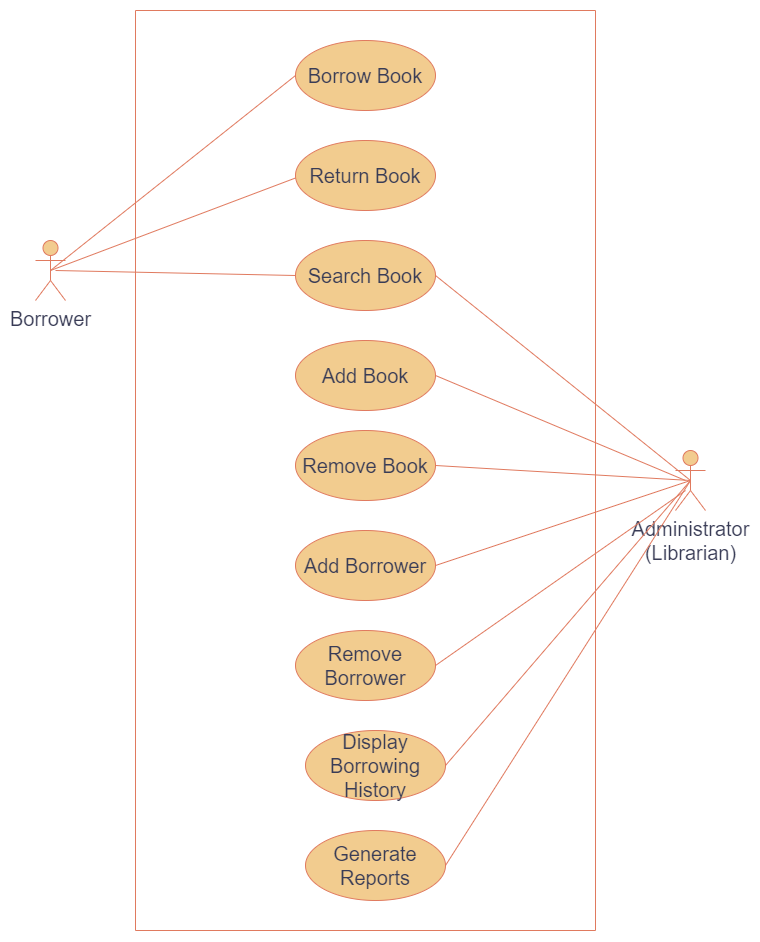

The diagram above was exported from draw.io. Its source (the exported page's mxGraphModel, read from the mxfile embedded in the PNG):
<mxGraphModel dx="2254" dy="1437" grid="1" gridSize="10" guides="1" tooltips="1" connect="1" arrows="1" fold="1" page="1" pageScale="1" pageWidth="850" pageHeight="1100" math="0" shadow="0">
  <root>
    <mxCell id="0" />
    <mxCell id="1" parent="0" />
    <mxCell id="MWqZScd635ikW73XljrJ-13" value="&lt;span style=&quot;font-size: 20px;&quot;&gt;Administrator&lt;br&gt;(Librarian)&lt;br&gt;&lt;/span&gt;" style="shape=umlActor;html=1;verticalLabelPosition=bottom;verticalAlign=top;align=center;labelBackgroundColor=none;fillColor=#F2CC8F;strokeColor=#E07A5F;fontColor=#393C56;rounded=1;" vertex="1" parent="1">
      <mxGeometry x="726" y="530" width="30" height="60" as="geometry" />
    </mxCell>
    <mxCell id="MWqZScd635ikW73XljrJ-14" value="&lt;font style=&quot;font-size: 20px;&quot;&gt;Borrower&lt;/font&gt;" style="shape=umlActor;html=1;verticalLabelPosition=bottom;verticalAlign=top;align=center;labelBackgroundColor=none;fillColor=#F2CC8F;strokeColor=#E07A5F;fontColor=#393C56;rounded=1;" vertex="1" parent="1">
      <mxGeometry x="86" y="320" width="30" height="60" as="geometry" />
    </mxCell>
    <mxCell id="MWqZScd635ikW73XljrJ-15" value="&lt;font style=&quot;font-size: 20px;&quot;&gt;Add Borrower&lt;/font&gt;" style="ellipse;whiteSpace=wrap;html=1;labelBackgroundColor=none;fillColor=#F2CC8F;strokeColor=#E07A5F;fontColor=#393C56;rounded=1;" vertex="1" parent="1">
      <mxGeometry x="346" y="610" width="140" height="70" as="geometry" />
    </mxCell>
    <mxCell id="MWqZScd635ikW73XljrJ-16" value="&lt;font style=&quot;font-size: 20px;&quot;&gt;Remove Borrower&lt;/font&gt;" style="ellipse;whiteSpace=wrap;html=1;labelBackgroundColor=none;fillColor=#F2CC8F;strokeColor=#E07A5F;fontColor=#393C56;rounded=1;" vertex="1" parent="1">
      <mxGeometry x="346" y="710" width="140" height="70" as="geometry" />
    </mxCell>
    <mxCell id="MWqZScd635ikW73XljrJ-17" value="&lt;font style=&quot;font-size: 20px;&quot;&gt;Display Borrowing History&lt;/font&gt;" style="ellipse;whiteSpace=wrap;html=1;labelBackgroundColor=none;fillColor=#F2CC8F;strokeColor=#E07A5F;fontColor=#393C56;rounded=1;" vertex="1" parent="1">
      <mxGeometry x="356" y="810" width="140" height="70" as="geometry" />
    </mxCell>
    <mxCell id="MWqZScd635ikW73XljrJ-18" value="&lt;font style=&quot;font-size: 20px;&quot;&gt;Remove Book&lt;/font&gt;" style="ellipse;whiteSpace=wrap;html=1;labelBackgroundColor=none;fillColor=#F2CC8F;strokeColor=#E07A5F;fontColor=#393C56;rounded=1;" vertex="1" parent="1">
      <mxGeometry x="346" y="510" width="140" height="70" as="geometry" />
    </mxCell>
    <mxCell id="MWqZScd635ikW73XljrJ-19" value="&lt;font style=&quot;font-size: 20px;&quot;&gt;Generate Reports&lt;/font&gt;" style="ellipse;whiteSpace=wrap;html=1;labelBackgroundColor=none;fillColor=#F2CC8F;strokeColor=#E07A5F;fontColor=#393C56;rounded=1;" vertex="1" parent="1">
      <mxGeometry x="356" y="910" width="140" height="70" as="geometry" />
    </mxCell>
    <mxCell id="MWqZScd635ikW73XljrJ-20" value="&lt;font style=&quot;font-size: 20px;&quot;&gt;Add Book&lt;/font&gt;" style="ellipse;whiteSpace=wrap;html=1;labelBackgroundColor=none;fillColor=#F2CC8F;strokeColor=#E07A5F;fontColor=#393C56;rounded=1;" vertex="1" parent="1">
      <mxGeometry x="346" y="420" width="140" height="70" as="geometry" />
    </mxCell>
    <mxCell id="MWqZScd635ikW73XljrJ-21" value="&lt;font style=&quot;font-size: 20px;&quot;&gt;Search Book&lt;/font&gt;" style="ellipse;whiteSpace=wrap;html=1;labelBackgroundColor=none;fillColor=#F2CC8F;strokeColor=#E07A5F;fontColor=#393C56;rounded=1;" vertex="1" parent="1">
      <mxGeometry x="346" y="320" width="140" height="70" as="geometry" />
    </mxCell>
    <mxCell id="MWqZScd635ikW73XljrJ-22" value="&lt;font style=&quot;font-size: 20px;&quot;&gt;Return Book&lt;/font&gt;" style="ellipse;whiteSpace=wrap;html=1;labelBackgroundColor=none;fillColor=#F2CC8F;strokeColor=#E07A5F;fontColor=#393C56;rounded=1;" vertex="1" parent="1">
      <mxGeometry x="346" y="220" width="140" height="70" as="geometry" />
    </mxCell>
    <mxCell id="MWqZScd635ikW73XljrJ-23" value="&lt;font style=&quot;font-size: 20px;&quot;&gt;Borrow Book&lt;/font&gt;" style="ellipse;whiteSpace=wrap;html=1;labelBackgroundColor=none;fillColor=#F2CC8F;strokeColor=#E07A5F;fontColor=#393C56;rounded=1;" vertex="1" parent="1">
      <mxGeometry x="346" y="120" width="140" height="70" as="geometry" />
    </mxCell>
    <mxCell id="MWqZScd635ikW73XljrJ-32" value="" style="endArrow=none;html=1;rounded=1;exitX=0.5;exitY=0.5;exitDx=0;exitDy=0;exitPerimeter=0;entryX=0;entryY=0.5;entryDx=0;entryDy=0;labelBackgroundColor=none;strokeColor=#E07A5F;fontColor=default;" edge="1" parent="1" source="MWqZScd635ikW73XljrJ-14" target="MWqZScd635ikW73XljrJ-23">
      <mxGeometry width="50" height="50" relative="1" as="geometry">
        <mxPoint x="526" y="380" as="sourcePoint" />
        <mxPoint x="576" y="330" as="targetPoint" />
      </mxGeometry>
    </mxCell>
    <mxCell id="MWqZScd635ikW73XljrJ-34" value="" style="endArrow=none;html=1;rounded=1;entryX=0;entryY=0.5;entryDx=0;entryDy=0;labelBackgroundColor=none;strokeColor=#E07A5F;fontColor=default;" edge="1" parent="1" target="MWqZScd635ikW73XljrJ-21">
      <mxGeometry width="50" height="50" relative="1" as="geometry">
        <mxPoint x="106" y="350" as="sourcePoint" />
        <mxPoint x="356" y="165" as="targetPoint" />
      </mxGeometry>
    </mxCell>
    <mxCell id="MWqZScd635ikW73XljrJ-35" value="" style="endArrow=none;html=1;rounded=1;exitX=0.5;exitY=0.5;exitDx=0;exitDy=0;exitPerimeter=0;entryX=0;entryY=0.5;entryDx=0;entryDy=0;labelBackgroundColor=none;strokeColor=#E07A5F;fontColor=default;" edge="1" parent="1" source="MWqZScd635ikW73XljrJ-14">
      <mxGeometry width="50" height="50" relative="1" as="geometry">
        <mxPoint x="101" y="452.5" as="sourcePoint" />
        <mxPoint x="346" y="257.5" as="targetPoint" />
      </mxGeometry>
    </mxCell>
    <mxCell id="MWqZScd635ikW73XljrJ-47" value="" style="endArrow=none;html=1;rounded=1;exitX=1;exitY=0.5;exitDx=0;exitDy=0;entryX=0.5;entryY=0.5;entryDx=0;entryDy=0;entryPerimeter=0;labelBackgroundColor=none;strokeColor=#E07A5F;fontColor=default;" edge="1" parent="1" source="MWqZScd635ikW73XljrJ-21" target="MWqZScd635ikW73XljrJ-13">
      <mxGeometry width="50" height="50" relative="1" as="geometry">
        <mxPoint x="241" y="490" as="sourcePoint" />
        <mxPoint x="746" y="560" as="targetPoint" />
      </mxGeometry>
    </mxCell>
    <mxCell id="MWqZScd635ikW73XljrJ-48" value="" style="endArrow=none;html=1;rounded=1;exitX=1;exitY=0.5;exitDx=0;exitDy=0;labelBackgroundColor=none;strokeColor=#E07A5F;fontColor=default;" edge="1" parent="1" source="MWqZScd635ikW73XljrJ-20">
      <mxGeometry width="50" height="50" relative="1" as="geometry">
        <mxPoint x="251" y="500" as="sourcePoint" />
        <mxPoint x="736" y="560" as="targetPoint" />
      </mxGeometry>
    </mxCell>
    <mxCell id="MWqZScd635ikW73XljrJ-49" value="" style="endArrow=none;html=1;rounded=1;exitX=1;exitY=0.5;exitDx=0;exitDy=0;entryX=0.5;entryY=0.5;entryDx=0;entryDy=0;entryPerimeter=0;labelBackgroundColor=none;strokeColor=#E07A5F;fontColor=default;" edge="1" parent="1" source="MWqZScd635ikW73XljrJ-18" target="MWqZScd635ikW73XljrJ-13">
      <mxGeometry width="50" height="50" relative="1" as="geometry">
        <mxPoint x="261" y="510" as="sourcePoint" />
        <mxPoint x="506" y="315" as="targetPoint" />
      </mxGeometry>
    </mxCell>
    <mxCell id="MWqZScd635ikW73XljrJ-50" value="" style="endArrow=none;html=1;rounded=1;exitX=1;exitY=0.5;exitDx=0;exitDy=0;entryX=0.5;entryY=0.5;entryDx=0;entryDy=0;entryPerimeter=0;labelBackgroundColor=none;strokeColor=#E07A5F;fontColor=default;" edge="1" parent="1" source="MWqZScd635ikW73XljrJ-15" target="MWqZScd635ikW73XljrJ-13">
      <mxGeometry width="50" height="50" relative="1" as="geometry">
        <mxPoint x="271" y="520" as="sourcePoint" />
        <mxPoint x="516" y="325" as="targetPoint" />
      </mxGeometry>
    </mxCell>
    <mxCell id="MWqZScd635ikW73XljrJ-51" value="" style="endArrow=none;html=1;rounded=1;exitX=1;exitY=0.5;exitDx=0;exitDy=0;labelBackgroundColor=none;strokeColor=#E07A5F;fontColor=default;" edge="1" parent="1" source="MWqZScd635ikW73XljrJ-16">
      <mxGeometry width="50" height="50" relative="1" as="geometry">
        <mxPoint x="281" y="530" as="sourcePoint" />
        <mxPoint x="736" y="570" as="targetPoint" />
      </mxGeometry>
    </mxCell>
    <mxCell id="MWqZScd635ikW73XljrJ-52" value="" style="endArrow=none;html=1;rounded=1;exitX=1;exitY=0.5;exitDx=0;exitDy=0;entryX=0.5;entryY=0.5;entryDx=0;entryDy=0;entryPerimeter=0;labelBackgroundColor=none;strokeColor=#E07A5F;fontColor=default;" edge="1" parent="1" source="MWqZScd635ikW73XljrJ-17" target="MWqZScd635ikW73XljrJ-13">
      <mxGeometry width="50" height="50" relative="1" as="geometry">
        <mxPoint x="291" y="540" as="sourcePoint" />
        <mxPoint x="536" y="345" as="targetPoint" />
      </mxGeometry>
    </mxCell>
    <mxCell id="MWqZScd635ikW73XljrJ-53" value="" style="endArrow=none;html=1;rounded=1;exitX=1;exitY=0.5;exitDx=0;exitDy=0;entryX=0.5;entryY=0.5;entryDx=0;entryDy=0;entryPerimeter=0;labelBackgroundColor=none;strokeColor=#E07A5F;fontColor=default;" edge="1" parent="1" source="MWqZScd635ikW73XljrJ-19" target="MWqZScd635ikW73XljrJ-13">
      <mxGeometry width="50" height="50" relative="1" as="geometry">
        <mxPoint x="301" y="550" as="sourcePoint" />
        <mxPoint x="546" y="355" as="targetPoint" />
      </mxGeometry>
    </mxCell>
    <mxCell id="MWqZScd635ikW73XljrJ-54" value="" style="swimlane;startSize=0;labelBackgroundColor=none;fillColor=#F2CC8F;strokeColor=#E07A5F;fontColor=#393C56;rounded=1;" vertex="1" parent="1">
      <mxGeometry x="186" y="90" width="460" height="920" as="geometry" />
    </mxCell>
  </root>
</mxGraphModel>